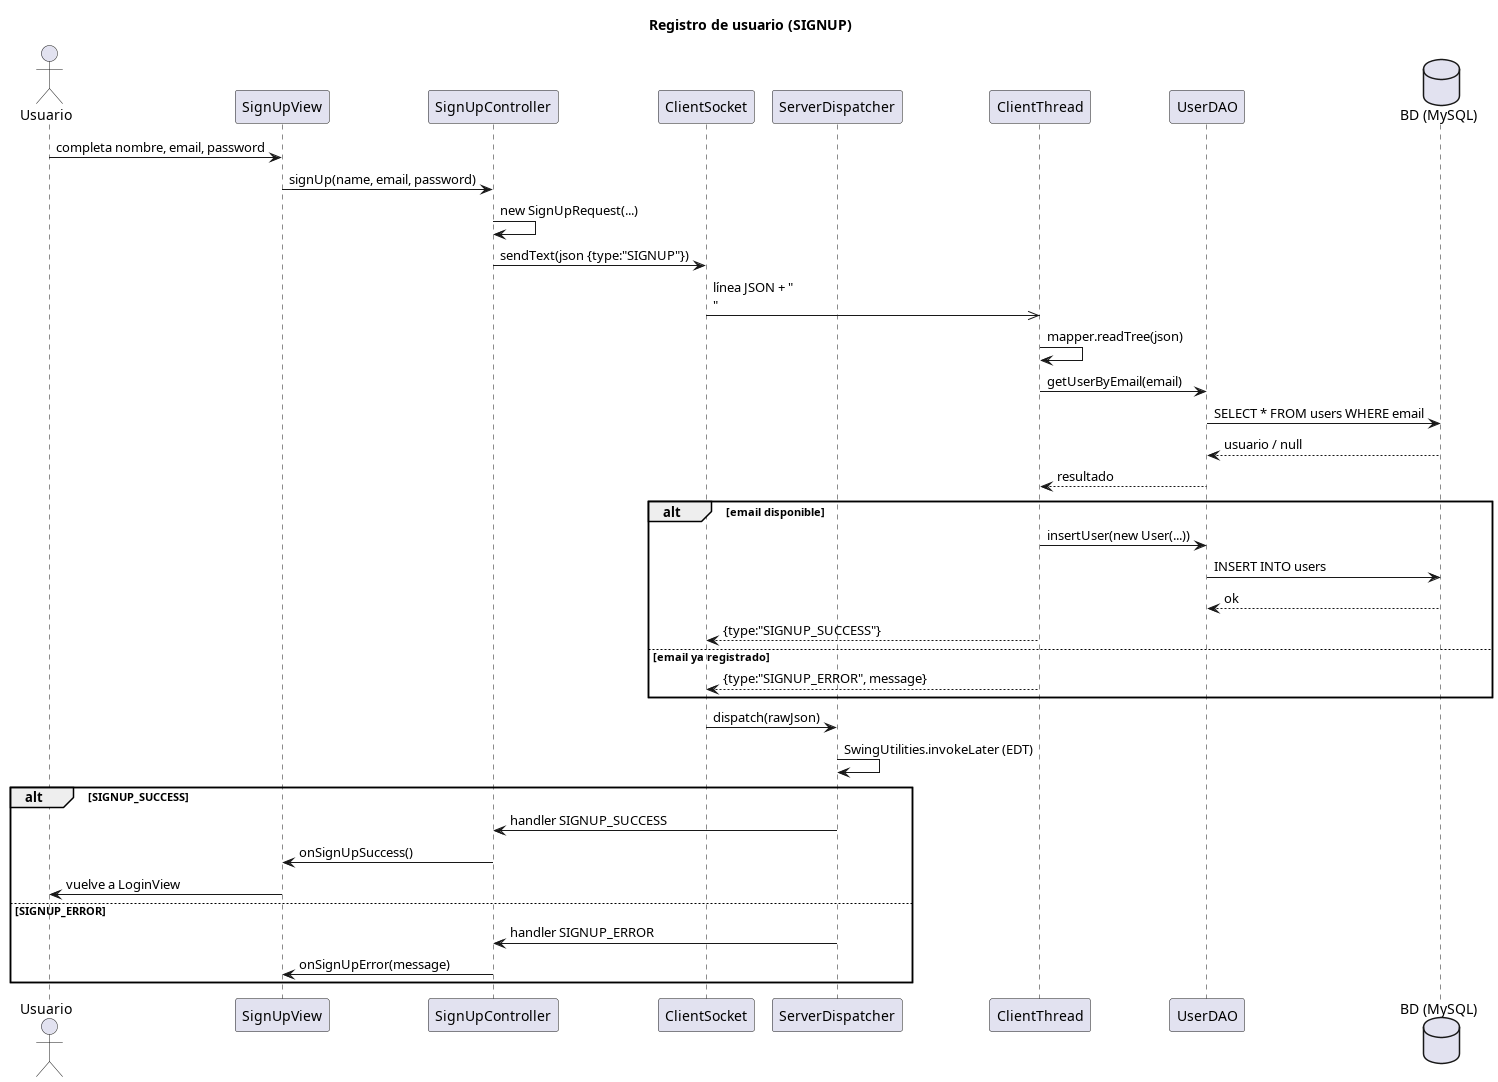

The diagram above was rendered by PlantUML. Its source (embedded in the PNG):
@startuml 01-registro
skinparamlocked dpiScale 3
title Registro de usuario (SIGNUP)

actor Usuario
participant "SignUpView" as View
participant "SignUpController" as Ctrl
participant "ClientSocket" as Sock
participant "ServerDispatcher" as Disp
participant "ClientThread" as CT
participant "UserDAO" as DAO
database "BD (MySQL)" as DB

Usuario -> View : completa nombre, email, password
View -> Ctrl : signUp(name, email, password)
Ctrl -> Ctrl : new SignUpRequest(...)
Ctrl -> Sock : sendText(json {type:"SIGNUP"})
Sock ->> CT : línea JSON + "\n"

CT -> CT : mapper.readTree(json)
CT -> DAO : getUserByEmail(email)
DAO -> DB : SELECT * FROM users WHERE email
DB --> DAO : usuario / null
DAO --> CT : resultado

alt email disponible
    CT -> DAO : insertUser(new User(...))
    DAO -> DB : INSERT INTO users
    DB --> DAO : ok
    CT --> Sock : {type:"SIGNUP_SUCCESS"}
else email ya registrado
    CT --> Sock : {type:"SIGNUP_ERROR", message}
end

Sock -> Disp : dispatch(rawJson)
Disp -> Disp : SwingUtilities.invokeLater (EDT)
alt SIGNUP_SUCCESS
    Disp -> Ctrl : handler SIGNUP_SUCCESS
    Ctrl -> View : onSignUpSuccess()
    View -> Usuario : vuelve a LoginView
else SIGNUP_ERROR
    Disp -> Ctrl : handler SIGNUP_ERROR
    Ctrl -> View : onSignUpError(message)
end
@enduml